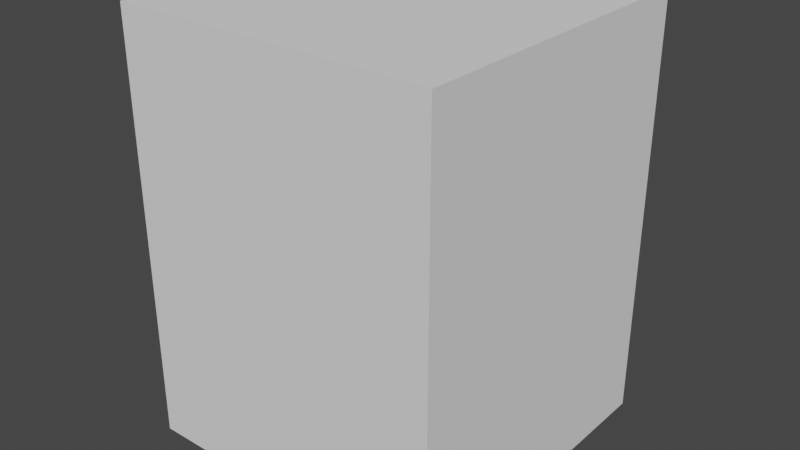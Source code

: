 # Source: proyecto.blend  (saved by Blender 2.82.7; exported with 4.5.12 LTS)
import bpy
from mathutils import Matrix  # noqa: F401  (used for matrix-valued properties, if any)

bpy.ops.wm.read_factory_settings(use_empty=True)
scene = bpy.context.scene
scene.name = 'Scene'

# ---- collections
col_collection = bpy.data.collections.new('Collection'); scene.collection.children.link(col_collection)

# ---- world
world_world = bpy.data.worlds.new('World'); scene.world = world_world
world_world.use_nodes = True; world_world.node_tree.nodes.clear()
_N = world_world.node_tree.nodes; _L = world_world.node_tree.links
n0 = _N.new('ShaderNodeOutputWorld'); n0.name = 'World Output'; n0.location = (300, 300)
n1 = _N.new('ShaderNodeBackground'); n1.name = 'Background'; n1.location = (10, 300)
n1.inputs[0].default_value = (0.05088, 0.05088, 0.05088, 1.0)
_L.new(n1.outputs[0], n0.inputs[0])
n0.is_active_output = True
world_world.color = (0.05088, 0.05088, 0.05088)
world_world.use_sun_shadow = False
world_world.sun_shadow_jitter_overblur = 0.0

# ---- meshes
me_cube_006 = bpy.data.meshes.new('Cube.006')
me_cube_006.from_pydata([(-0.25, -0.25, -0.25), (-0.25, -0.25, 0.25), (-0.25, 0.25, -0.25), (-0.25, 0.25, 0.25), (0.25, -0.25, -0.25), (0.25, -0.25, 0.25), (0.25, 0.25, -0.25), (0.25, 0.25, 0.25)], [], [(0, 1, 3, 2), (2, 3, 7, 6), (6, 7, 5, 4), (4, 5, 1, 0), (2, 6, 4, 0), (7, 3, 1, 5)])
_uv = me_cube_006.uv_layers.new(name='UVMap')
_uv.uv.foreach_set('vector', [0.375, 0.0, 0.625, 0.0, 0.625, 0.25, 0.375, 0.25, 0.375, 0.25, 0.625, 0.25, 0.625, 0.5, 0.375, 0.5, 0.375, 0.5, 0.625, 0.5, 0.625, 0.75, 0.375, 0.75, 0.375, 0.75, 0.625, 0.75, 0.625, 1.0, 0.375, 1.0, 0.125, 0.5, 0.375, 0.5, 0.375, 0.75, 0.125, 0.75, 0.625, 0.5, 0.875, 0.5, 0.875, 0.75, 0.625, 0.75])
me_cube_006.use_remesh_fix_poles = True
me_cube_006.use_remesh_preserve_attributes = False
me_cube_006.use_mirror_vertex_groups = False
me_cube_006.update()

# ---- objects
ob_cuepro = bpy.data.objects.new('Cuepro', me_cube_006)

# ---- transforms, parenting, visibility, modifiers, constraints
ob_cuepro.location = (0.0, 0.0, 1.0)
ob_cuepro.scale = (1.5, 1.5, 2.0)
ob_cuepro.lineart.crease_threshold = 0.0

# ---- collection membership
col_collection.objects.link(ob_cuepro)

# ---- scene / render settings (as saved in the file)
scene.frame_start = 1; scene.frame_end = 250; scene.frame_set(1)
scene.render.engine = 'BLENDER_EEVEE_NEXT'
scene.cycles.use_denoising = False
scene.cycles.samples = 128
scene.cycles.sampling_pattern = 'TABULATED_SOBOL'
scene.cycles.use_adaptive_sampling = False
scene.cycles.use_light_tree = False
scene.view_settings.view_transform = 'Filmic'
bpy.context.view_layer.update()

# ---- added for rendering (the .blend has no active camera and no usable light): camera, sun
cam_auto = bpy.data.cameras.new('AutoCamera')
cam_auto.lens = 50.0
cam_auto.sensor_width = 36.0
cam_auto.clip_end = 1000.0
ob_auto_camera = bpy.data.objects.new('AutoCamera', cam_auto)
scene.collection.objects.link(ob_auto_camera)
ob_auto_camera.location = (1.34873, -1.61848, 2.07899)
ob_auto_camera.rotation_euler = (1.09748, -7.21219e-08, 0.694738)
scene.camera = ob_auto_camera
light_auto_sun = bpy.data.lights.new('AutoSun', 'SUN')
light_auto_sun.energy = 3.0
light_auto_sun.angle = 0.0523599
ob_auto_sun = bpy.data.objects.new('AutoSun', light_auto_sun)
scene.collection.objects.link(ob_auto_sun)
ob_auto_sun.rotation_euler = (0.872665, 0.174533, 0.523599)
bpy.context.view_layer.update()
